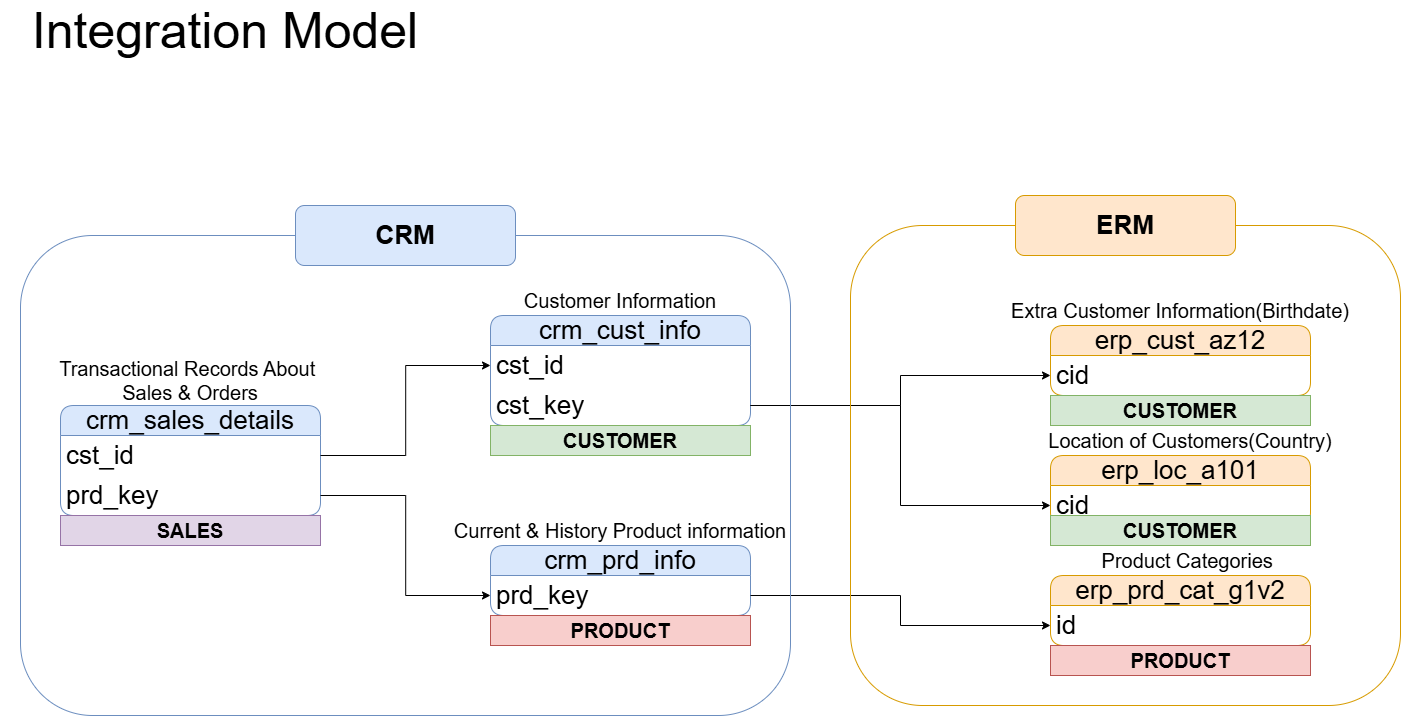

The diagram above was exported from draw.io. Its source (the exported page's mxGraphModel, read from the mxfile embedded in the PNG):
<mxGraphModel dx="2550" dy="3156" grid="1" gridSize="10" guides="1" tooltips="1" connect="1" arrows="1" fold="1" page="1" pageScale="1" pageWidth="850" pageHeight="1100" math="0" shadow="0">
  <root>
    <mxCell id="0" />
    <mxCell id="1" parent="0" />
    <mxCell id="OCO3Hct20ik149kfsGZX-1" value="crm_cust_info" style="swimlane;fontStyle=0;childLayout=stackLayout;horizontal=1;startSize=30;horizontalStack=0;resizeParent=1;resizeParentMax=0;resizeLast=0;collapsible=1;marginBottom=0;whiteSpace=wrap;html=1;rounded=1;fillColor=#dae8fc;strokeColor=#6c8ebf;fontSize=26;" parent="1" vertex="1">
      <mxGeometry x="-280" y="390" width="260" height="110" as="geometry" />
    </mxCell>
    <mxCell id="OCO3Hct20ik149kfsGZX-2" value="cst_id" style="text;strokeColor=none;fillColor=none;align=left;verticalAlign=middle;spacingLeft=4;spacingRight=4;overflow=hidden;points=[[0,0.5],[1,0.5]];portConstraint=eastwest;rotatable=0;whiteSpace=wrap;html=1;fontSize=26;" parent="OCO3Hct20ik149kfsGZX-1" vertex="1">
      <mxGeometry y="30" width="260" height="40" as="geometry" />
    </mxCell>
    <mxCell id="OCO3Hct20ik149kfsGZX-22" value="cst_key" style="text;strokeColor=none;fillColor=none;align=left;verticalAlign=middle;spacingLeft=4;spacingRight=4;overflow=hidden;points=[[0,0.5],[1,0.5]];portConstraint=eastwest;rotatable=0;whiteSpace=wrap;html=1;fontSize=26;" parent="OCO3Hct20ik149kfsGZX-1" vertex="1">
      <mxGeometry y="70" width="260" height="40" as="geometry" />
    </mxCell>
    <mxCell id="OCO3Hct20ik149kfsGZX-5" value="&lt;font style=&quot;font-size: 20px;&quot;&gt;Customer Information&lt;/font&gt;" style="rounded=0;whiteSpace=wrap;html=1;strokeColor=none;fillColor=none;" parent="1" vertex="1">
      <mxGeometry x="-250" y="370" width="200" height="10" as="geometry" />
    </mxCell>
    <mxCell id="OCO3Hct20ik149kfsGZX-6" value="crm_prd_info" style="swimlane;fontStyle=0;childLayout=stackLayout;horizontal=1;startSize=30;horizontalStack=0;resizeParent=1;resizeParentMax=0;resizeLast=0;collapsible=1;marginBottom=0;whiteSpace=wrap;html=1;rounded=1;fillColor=#dae8fc;strokeColor=#6c8ebf;fontSize=26;" parent="1" vertex="1">
      <mxGeometry x="-280" y="620" width="260" height="70" as="geometry" />
    </mxCell>
    <mxCell id="OCO3Hct20ik149kfsGZX-7" value="prd_key" style="text;strokeColor=none;fillColor=none;align=left;verticalAlign=middle;spacingLeft=4;spacingRight=4;overflow=hidden;points=[[0,0.5],[1,0.5]];portConstraint=eastwest;rotatable=0;whiteSpace=wrap;html=1;fontSize=26;" parent="OCO3Hct20ik149kfsGZX-6" vertex="1">
      <mxGeometry y="30" width="260" height="40" as="geometry" />
    </mxCell>
    <mxCell id="OCO3Hct20ik149kfsGZX-18" value="erp_cust_az12" style="swimlane;fontStyle=0;childLayout=stackLayout;horizontal=1;startSize=30;horizontalStack=0;resizeParent=1;resizeParentMax=0;resizeLast=0;collapsible=1;marginBottom=0;whiteSpace=wrap;html=1;rounded=1;fillColor=#ffe6cc;strokeColor=#d79b00;fontSize=26;" parent="1" vertex="1">
      <mxGeometry x="280" y="400" width="260" height="70" as="geometry" />
    </mxCell>
    <mxCell id="OCO3Hct20ik149kfsGZX-19" value="cid" style="text;strokeColor=none;fillColor=none;align=left;verticalAlign=middle;spacingLeft=4;spacingRight=4;overflow=hidden;points=[[0,0.5],[1,0.5]];portConstraint=eastwest;rotatable=0;whiteSpace=wrap;html=1;fontSize=26;" parent="OCO3Hct20ik149kfsGZX-18" vertex="1">
      <mxGeometry y="30" width="260" height="40" as="geometry" />
    </mxCell>
    <mxCell id="OCO3Hct20ik149kfsGZX-27" value="erp_loc_a101" style="swimlane;fontStyle=0;childLayout=stackLayout;horizontal=1;startSize=30;horizontalStack=0;resizeParent=1;resizeParentMax=0;resizeLast=0;collapsible=1;marginBottom=0;whiteSpace=wrap;html=1;rounded=1;fillColor=#ffe6cc;strokeColor=#d79b00;fontSize=26;" parent="1" vertex="1">
      <mxGeometry x="280" y="530" width="260" height="70" as="geometry" />
    </mxCell>
    <mxCell id="OCO3Hct20ik149kfsGZX-28" value="cid" style="text;strokeColor=none;fillColor=none;align=left;verticalAlign=middle;spacingLeft=4;spacingRight=4;overflow=hidden;points=[[0,0.5],[1,0.5]];portConstraint=eastwest;rotatable=0;whiteSpace=wrap;html=1;fontSize=26;" parent="OCO3Hct20ik149kfsGZX-27" vertex="1">
      <mxGeometry y="30" width="260" height="40" as="geometry" />
    </mxCell>
    <mxCell id="OCO3Hct20ik149kfsGZX-8" value="&lt;font style=&quot;font-size: 20px;&quot;&gt;Current &amp;amp; History Product information&lt;/font&gt;" style="rounded=0;whiteSpace=wrap;html=1;strokeColor=none;fillColor=none;" parent="1" vertex="1">
      <mxGeometry x="-340" y="600" width="380" height="10" as="geometry" />
    </mxCell>
    <mxCell id="OCO3Hct20ik149kfsGZX-17" value="Extra Customer Information(Birthdate)" style="rounded=0;whiteSpace=wrap;html=1;strokeColor=none;fillColor=none;fontSize=20;" parent="1" vertex="1">
      <mxGeometry x="220" y="370" width="380" height="30" as="geometry" />
    </mxCell>
    <mxCell id="OCO3Hct20ik149kfsGZX-9" value="crm_sales_details" style="swimlane;fontStyle=0;childLayout=stackLayout;horizontal=1;startSize=30;horizontalStack=0;resizeParent=1;resizeParentMax=0;resizeLast=0;collapsible=1;marginBottom=0;whiteSpace=wrap;html=1;rounded=1;fillColor=#dae8fc;strokeColor=#6c8ebf;fontSize=26;" parent="1" vertex="1">
      <mxGeometry x="-710" y="480" width="260" height="110" as="geometry" />
    </mxCell>
    <mxCell id="OCO3Hct20ik149kfsGZX-10" value="cst_id" style="text;strokeColor=none;fillColor=none;align=left;verticalAlign=middle;spacingLeft=4;spacingRight=4;overflow=hidden;points=[[0,0.5],[1,0.5]];portConstraint=eastwest;rotatable=0;whiteSpace=wrap;html=1;fontSize=26;" parent="OCO3Hct20ik149kfsGZX-9" vertex="1">
      <mxGeometry y="30" width="260" height="40" as="geometry" />
    </mxCell>
    <mxCell id="OCO3Hct20ik149kfsGZX-12" value="prd_key" style="text;strokeColor=none;fillColor=none;align=left;verticalAlign=middle;spacingLeft=4;spacingRight=4;overflow=hidden;points=[[0,0.5],[1,0.5]];portConstraint=eastwest;rotatable=0;whiteSpace=wrap;html=1;fontSize=26;" parent="OCO3Hct20ik149kfsGZX-9" vertex="1">
      <mxGeometry y="70" width="260" height="40" as="geometry" />
    </mxCell>
    <mxCell id="OCO3Hct20ik149kfsGZX-11" value="&lt;font style=&quot;font-size: 20px;&quot;&gt;Transactional Records About&amp;nbsp;&lt;/font&gt;&lt;div&gt;&lt;font style=&quot;font-size: 20px;&quot;&gt;Sales &amp;amp; Orders&lt;/font&gt;&lt;/div&gt;" style="rounded=0;whiteSpace=wrap;html=1;strokeColor=none;fillColor=none;" parent="1" vertex="1">
      <mxGeometry x="-770" y="450" width="380" height="10" as="geometry" />
    </mxCell>
    <mxCell id="OCO3Hct20ik149kfsGZX-13" style="edgeStyle=orthogonalEdgeStyle;rounded=0;orthogonalLoop=1;jettySize=auto;html=1;" parent="1" source="OCO3Hct20ik149kfsGZX-12" target="OCO3Hct20ik149kfsGZX-7" edge="1">
      <mxGeometry relative="1" as="geometry" />
    </mxCell>
    <mxCell id="OCO3Hct20ik149kfsGZX-14" style="edgeStyle=orthogonalEdgeStyle;rounded=0;orthogonalLoop=1;jettySize=auto;html=1;entryX=0;entryY=0.5;entryDx=0;entryDy=0;" parent="1" source="OCO3Hct20ik149kfsGZX-10" target="OCO3Hct20ik149kfsGZX-2" edge="1">
      <mxGeometry relative="1" as="geometry" />
    </mxCell>
    <mxCell id="OCO3Hct20ik149kfsGZX-23" style="edgeStyle=orthogonalEdgeStyle;rounded=0;orthogonalLoop=1;jettySize=auto;html=1;" parent="1" source="OCO3Hct20ik149kfsGZX-22" target="OCO3Hct20ik149kfsGZX-19" edge="1">
      <mxGeometry relative="1" as="geometry" />
    </mxCell>
    <mxCell id="OCO3Hct20ik149kfsGZX-29" value="Location of Customers(Country)" style="rounded=0;whiteSpace=wrap;html=1;strokeColor=none;fillColor=none;fontSize=20;" parent="1" vertex="1">
      <mxGeometry x="230" y="500" width="380" height="30" as="geometry" />
    </mxCell>
    <mxCell id="OCO3Hct20ik149kfsGZX-30" style="edgeStyle=orthogonalEdgeStyle;rounded=0;orthogonalLoop=1;jettySize=auto;html=1;entryX=0;entryY=0.5;entryDx=0;entryDy=0;" parent="1" source="OCO3Hct20ik149kfsGZX-22" target="OCO3Hct20ik149kfsGZX-28" edge="1">
      <mxGeometry relative="1" as="geometry" />
    </mxCell>
    <mxCell id="OCO3Hct20ik149kfsGZX-31" value="erp_prd_cat_g1v2" style="swimlane;fontStyle=0;childLayout=stackLayout;horizontal=1;startSize=30;horizontalStack=0;resizeParent=1;resizeParentMax=0;resizeLast=0;collapsible=1;marginBottom=0;whiteSpace=wrap;html=1;rounded=1;fillColor=#ffe6cc;strokeColor=#d79b00;fontSize=26;" parent="1" vertex="1">
      <mxGeometry x="280" y="650" width="260" height="70" as="geometry" />
    </mxCell>
    <mxCell id="OCO3Hct20ik149kfsGZX-32" value="id" style="text;strokeColor=none;fillColor=none;align=left;verticalAlign=middle;spacingLeft=4;spacingRight=4;overflow=hidden;points=[[0,0.5],[1,0.5]];portConstraint=eastwest;rotatable=0;whiteSpace=wrap;html=1;fontSize=26;" parent="OCO3Hct20ik149kfsGZX-31" vertex="1">
      <mxGeometry y="30" width="260" height="40" as="geometry" />
    </mxCell>
    <mxCell id="OCO3Hct20ik149kfsGZX-33" value="Product Categories&amp;nbsp;" style="rounded=0;whiteSpace=wrap;html=1;strokeColor=none;fillColor=none;fontSize=20;" parent="1" vertex="1">
      <mxGeometry x="230" y="620" width="380" height="30" as="geometry" />
    </mxCell>
    <mxCell id="OCO3Hct20ik149kfsGZX-36" style="edgeStyle=orthogonalEdgeStyle;rounded=0;orthogonalLoop=1;jettySize=auto;html=1;exitX=1;exitY=0.5;exitDx=0;exitDy=0;entryX=0;entryY=0.5;entryDx=0;entryDy=0;" parent="1" source="OCO3Hct20ik149kfsGZX-7" target="OCO3Hct20ik149kfsGZX-32" edge="1">
      <mxGeometry relative="1" as="geometry" />
    </mxCell>
    <mxCell id="OCO3Hct20ik149kfsGZX-37" value="" style="rounded=1;whiteSpace=wrap;html=1;fillColor=none;strokeColor=#6c8ebf;" parent="1" vertex="1">
      <mxGeometry x="-750" y="310" width="770" height="480" as="geometry" />
    </mxCell>
    <mxCell id="OCO3Hct20ik149kfsGZX-38" value="&lt;font style=&quot;font-size: 26px;&quot;&gt;&lt;b style=&quot;&quot;&gt;CRM&lt;/b&gt;&lt;/font&gt;" style="rounded=1;whiteSpace=wrap;html=1;fillColor=#dae8fc;strokeColor=#6c8ebf;" parent="1" vertex="1">
      <mxGeometry x="-475" y="280" width="220" height="60" as="geometry" />
    </mxCell>
    <mxCell id="OCO3Hct20ik149kfsGZX-41" value="" style="rounded=1;whiteSpace=wrap;html=1;fillColor=none;strokeColor=#d79b00;" parent="1" vertex="1">
      <mxGeometry x="80" y="300" width="550" height="480" as="geometry" />
    </mxCell>
    <mxCell id="OCO3Hct20ik149kfsGZX-42" value="&lt;font style=&quot;font-size: 26px;&quot;&gt;&lt;b style=&quot;&quot;&gt;ERM&lt;/b&gt;&lt;/font&gt;" style="rounded=1;whiteSpace=wrap;html=1;fillColor=#ffe6cc;strokeColor=#d79b00;" parent="1" vertex="1">
      <mxGeometry x="245" y="270" width="220" height="60" as="geometry" />
    </mxCell>
    <mxCell id="OCO3Hct20ik149kfsGZX-43" value="&lt;font style=&quot;font-size: 50px;&quot;&gt;Integration Model&lt;/font&gt;" style="text;html=1;whiteSpace=wrap;strokeColor=none;fillColor=none;align=center;verticalAlign=middle;rounded=0;" parent="1" vertex="1">
      <mxGeometry x="-750" y="90" width="410" height="30" as="geometry" />
    </mxCell>
    <mxCell id="U-ODJ0soPAG9n29mXoSd-2" value="&lt;b&gt;&lt;font style=&quot;font-size: 20px;&quot;&gt;PRODUCT&lt;/font&gt;&lt;/b&gt;" style="rounded=0;whiteSpace=wrap;html=1;fillColor=#f8cecc;strokeColor=#b85450;" parent="1" vertex="1">
      <mxGeometry x="-280" y="690" width="260" height="30" as="geometry" />
    </mxCell>
    <mxCell id="U-ODJ0soPAG9n29mXoSd-3" value="&lt;b&gt;&lt;font style=&quot;font-size: 20px;&quot;&gt;PRODUCT&lt;/font&gt;&lt;/b&gt;" style="rounded=0;whiteSpace=wrap;html=1;fillColor=#f8cecc;strokeColor=#b85450;" parent="1" vertex="1">
      <mxGeometry x="280" y="720" width="260" height="30" as="geometry" />
    </mxCell>
    <mxCell id="U-ODJ0soPAG9n29mXoSd-4" value="&lt;b&gt;&lt;font style=&quot;font-size: 20px;&quot;&gt;CUSTOMER&lt;/font&gt;&lt;/b&gt;" style="rounded=0;whiteSpace=wrap;html=1;fillColor=#d5e8d4;strokeColor=#82b366;" parent="1" vertex="1">
      <mxGeometry x="-280" y="500" width="260" height="30" as="geometry" />
    </mxCell>
    <mxCell id="U-ODJ0soPAG9n29mXoSd-5" value="&lt;b&gt;&lt;font style=&quot;font-size: 20px;&quot;&gt;CUSTOMER&lt;/font&gt;&lt;/b&gt;" style="rounded=0;whiteSpace=wrap;html=1;fillColor=#d5e8d4;strokeColor=#82b366;" parent="1" vertex="1">
      <mxGeometry x="280" y="470" width="260" height="30" as="geometry" />
    </mxCell>
    <mxCell id="U-ODJ0soPAG9n29mXoSd-6" value="&lt;b&gt;&lt;font style=&quot;font-size: 20px;&quot;&gt;CUSTOMER&lt;/font&gt;&lt;/b&gt;" style="rounded=0;whiteSpace=wrap;html=1;fillColor=#d5e8d4;strokeColor=#82b366;" parent="1" vertex="1">
      <mxGeometry x="280" y="590" width="260" height="30" as="geometry" />
    </mxCell>
    <mxCell id="U-ODJ0soPAG9n29mXoSd-7" value="&lt;b&gt;&lt;font style=&quot;font-size: 20px;&quot;&gt;SALES&lt;/font&gt;&lt;/b&gt;" style="rounded=0;whiteSpace=wrap;html=1;fillColor=#e1d5e7;strokeColor=#9673a6;" parent="1" vertex="1">
      <mxGeometry x="-710" y="590" width="260" height="30" as="geometry" />
    </mxCell>
  </root>
</mxGraphModel>